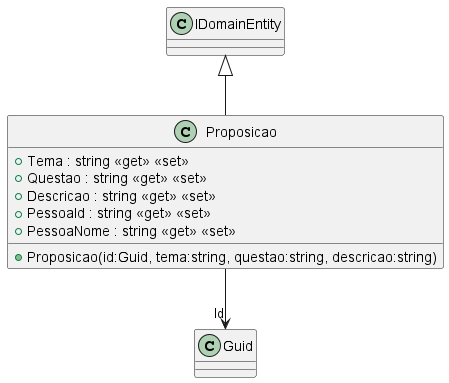

The diagram above was rendered by PlantUML. Its source (embedded in the PNG):
@startuml
class Proposicao {
    + Proposicao(id:Guid, tema:string, questao:string, descricao:string)
    + Tema : string <<get>> <<set>>
    + Questao : string <<get>> <<set>>
    + Descricao : string <<get>> <<set>>
    + PessoaId : string <<get>> <<set>>
    + PessoaNome : string <<get>> <<set>>
}
IDomainEntity <|-- Proposicao
Proposicao --> "Id" Guid
@enduml